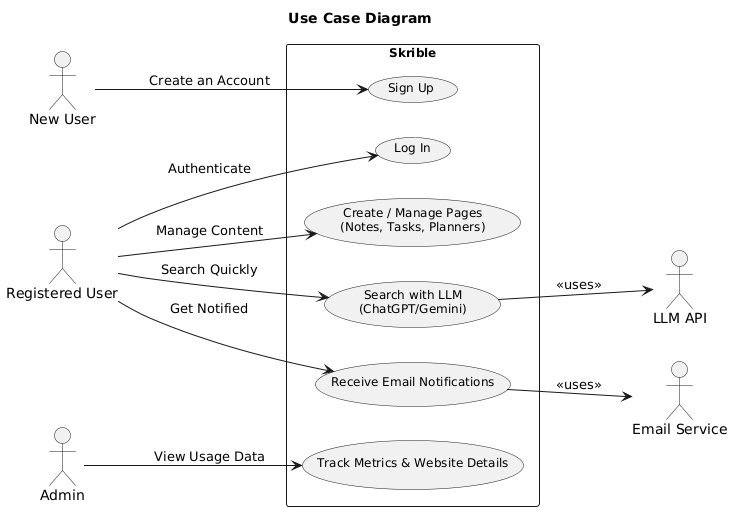

The diagram above was rendered by PlantUML. Its source (embedded in the PNG):
@startuml
' Force left-to-right overall flow
left to right direction

' (Optional) Some styling tweaks
skinparam actorStyle stickman
skinparam usecaseFontSize 12
skinparam rectangleFontSize 12
skinparam arrowThickness 1
skinparam packageTitleFontSize 14

title Use Case Diagram

' -- Actors on the LEFT --
actor "New User" as NU
actor "Registered User" as RU

' -- System Boundary with vertical use cases in the MIDDLE --
rectangle "Skrible" as TMS {
    usecase "Sign Up" as UC1
    usecase "Log In" as UC2
    usecase "Create / Manage Pages\n(Notes, Tasks, Planners)" as UC3
    usecase "Search with LLM\n(ChatGPT/Gemini)" as UC4
    usecase "Receive Email Notifications" as UC6
    usecase "Track Metrics & Website Details" as UC7
}

' -- Actors on the RIGHT --
actor "Admin" as AD
actor "Email Service" as ES
actor "LLM API" as LLM

' -- Relationships --
' New/Registered users interact with various use cases
NU --> UC1 : "Create an Account"
RU --> UC2 : "Authenticate"
RU --> UC3 : "Manage Content"
RU --> UC4 : "Search Quickly"
RU --> UC6 : "Get Notified"

' Admin tracks metrics
AD --> UC7 : "View Usage Data"

' External integrations
UC6 --> ES : <<uses>>
UC4 --> LLM : <<uses>>
@enduml